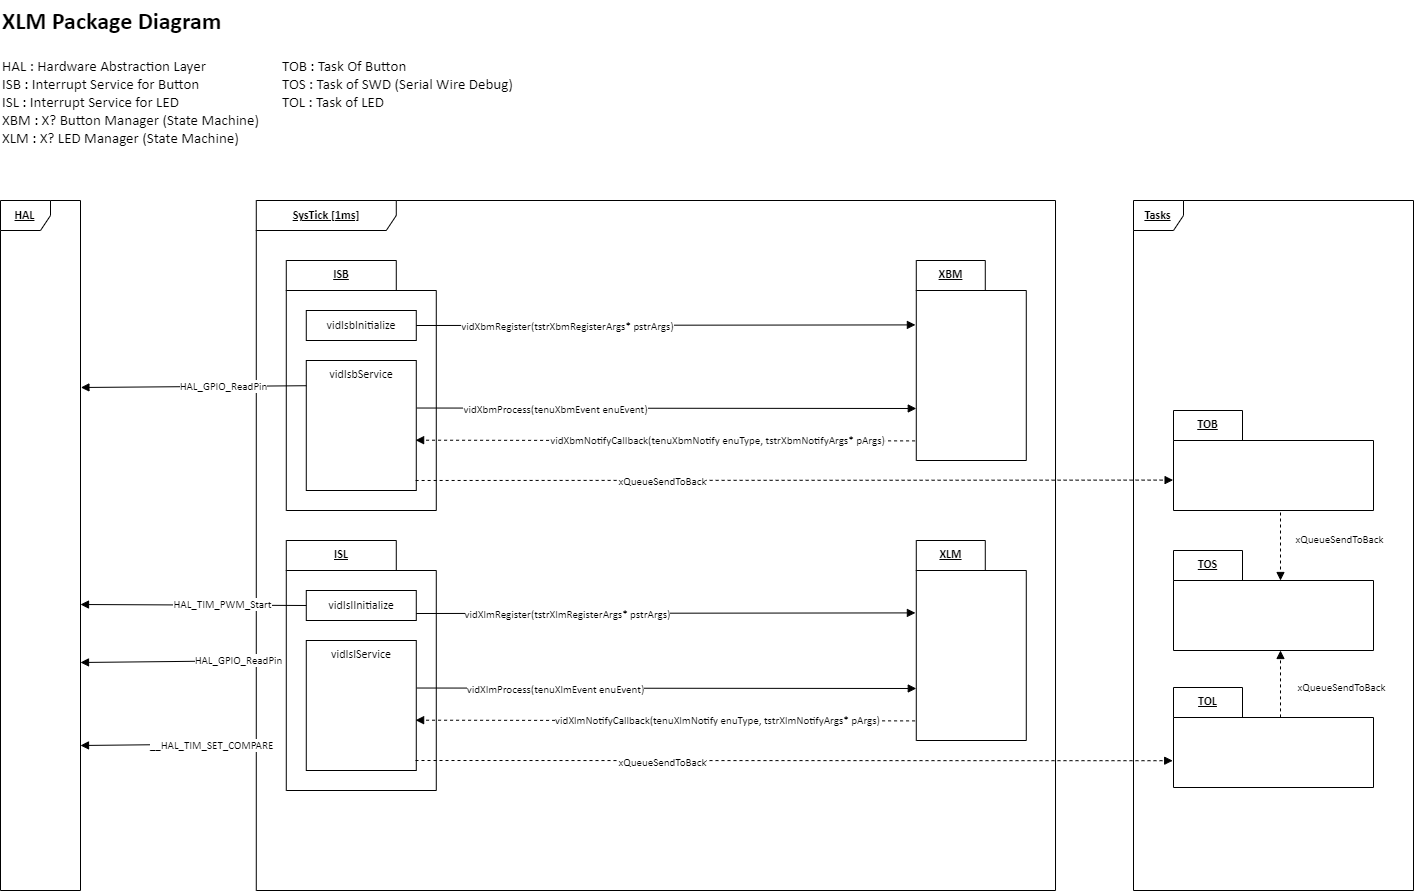

The diagram above was exported from draw.io. Its source (the exported page's mxGraphModel, read from the mxfile embedded in the PNG):
<mxGraphModel dx="1687" dy="993" grid="1" gridSize="10" guides="1" tooltips="1" connect="1" arrows="1" fold="1" page="1" pageScale="1" pageWidth="1654" pageHeight="1169" math="0" shadow="0">
  <root>
    <mxCell id="0" />
    <mxCell id="1" parent="0" />
    <mxCell id="DuBXzEyR3vmLx20q9r14-1" value="HAL" style="shape=umlFrame;whiteSpace=wrap;html=1;pointerEvents=0;recursiveResize=0;container=1;collapsible=0;width=50;height=30;labelBackgroundColor=default;fontFamily=Calibri;fontStyle=5" vertex="1" parent="1">
      <mxGeometry x="40" y="240" width="80" height="690" as="geometry" />
    </mxCell>
    <mxCell id="DuBXzEyR3vmLx20q9r14-2" value="SysTick [1ms]" style="shape=umlFrame;whiteSpace=wrap;html=1;pointerEvents=0;recursiveResize=0;container=1;collapsible=0;width=140;height=30;fontFamily=Calibri;fontStyle=5" vertex="1" parent="1">
      <mxGeometry x="295.78" y="240" width="799.23" height="690" as="geometry" />
    </mxCell>
    <mxCell id="DuBXzEyR3vmLx20q9r14-3" value="ISB" style="shape=folder;fontStyle=5;tabWidth=110;tabHeight=30;tabPosition=left;html=1;boundedLbl=1;labelInHeader=1;container=1;collapsible=0;recursiveResize=0;whiteSpace=wrap;verticalAlign=top;align=center;fontFamily=Calibri;" vertex="1" parent="DuBXzEyR3vmLx20q9r14-2">
      <mxGeometry x="30" y="60" width="150" height="250" as="geometry" />
    </mxCell>
    <mxCell id="DuBXzEyR3vmLx20q9r14-4" value="vidIsbInitialize" style="html=1;whiteSpace=wrap;align=center;fontFamily=Calibri;" vertex="1" parent="DuBXzEyR3vmLx20q9r14-3">
      <mxGeometry width="110" height="30" relative="1" as="geometry">
        <mxPoint x="20" y="50" as="offset" />
      </mxGeometry>
    </mxCell>
    <mxCell id="DuBXzEyR3vmLx20q9r14-5" value="vidIsbService" style="html=1;whiteSpace=wrap;verticalAlign=top;fontFamily=Calibri;" vertex="1" parent="DuBXzEyR3vmLx20q9r14-3">
      <mxGeometry x="20" y="100" width="110" height="130" as="geometry" />
    </mxCell>
    <mxCell id="DuBXzEyR3vmLx20q9r14-8" value="XBM" style="shape=folder;fontStyle=5;tabWidth=69;tabHeight=30;tabPosition=left;html=1;boundedLbl=1;labelInHeader=1;container=1;collapsible=0;recursiveResize=0;whiteSpace=wrap;verticalAlign=top;align=center;fontFamily=Calibri;" vertex="1" parent="DuBXzEyR3vmLx20q9r14-2">
      <mxGeometry x="660" y="60" width="110" height="200" as="geometry" />
    </mxCell>
    <mxCell id="DuBXzEyR3vmLx20q9r14-11" value="" style="html=1;verticalAlign=bottom;labelBackgroundColor=none;endArrow=block;endFill=1;rounded=0;exitX=1;exitY=0.5;exitDx=0;exitDy=0;entryX=-0.008;entryY=0.322;entryDx=0;entryDy=0;entryPerimeter=0;fontFamily=Calibri;" edge="1" parent="DuBXzEyR3vmLx20q9r14-2" source="DuBXzEyR3vmLx20q9r14-4" target="DuBXzEyR3vmLx20q9r14-8">
      <mxGeometry width="160" relative="1" as="geometry">
        <mxPoint x="60" y="195" as="sourcePoint" />
        <mxPoint x="-110" y="197" as="targetPoint" />
      </mxGeometry>
    </mxCell>
    <mxCell id="DuBXzEyR3vmLx20q9r14-12" value="vidXbmRegister(tstrXbmRegisterArgs* pstrArgs)" style="edgeLabel;html=1;align=center;verticalAlign=middle;resizable=0;points=[];fontFamily=Calibri;" vertex="1" connectable="0" parent="DuBXzEyR3vmLx20q9r14-11">
      <mxGeometry x="-0.1605" y="-1" relative="1" as="geometry">
        <mxPoint x="-59" as="offset" />
      </mxGeometry>
    </mxCell>
    <mxCell id="DuBXzEyR3vmLx20q9r14-13" value="" style="html=1;verticalAlign=bottom;labelBackgroundColor=none;endArrow=block;endFill=1;rounded=0;exitX=1.005;exitY=0.304;exitDx=0;exitDy=0;entryX=0;entryY=0;entryDx=0;entryDy=140;entryPerimeter=0;exitPerimeter=0;fontFamily=Calibri;" edge="1" parent="DuBXzEyR3vmLx20q9r14-2">
      <mxGeometry width="160" relative="1" as="geometry">
        <mxPoint x="160.54999999999973" y="207.51999999999998" as="sourcePoint" />
        <mxPoint x="660" y="208" as="targetPoint" />
      </mxGeometry>
    </mxCell>
    <mxCell id="DuBXzEyR3vmLx20q9r14-14" value="vidXbmProcess(tenuXbmEvent enuEvent)" style="edgeLabel;html=1;align=center;verticalAlign=middle;resizable=0;points=[];fontFamily=Calibri;" vertex="1" connectable="0" parent="DuBXzEyR3vmLx20q9r14-13">
      <mxGeometry x="-0.1605" y="-1" relative="1" as="geometry">
        <mxPoint x="-71" as="offset" />
      </mxGeometry>
    </mxCell>
    <mxCell id="DuBXzEyR3vmLx20q9r14-15" value="" style="html=1;verticalAlign=bottom;labelBackgroundColor=none;endArrow=block;endFill=1;rounded=0;exitX=-0.011;exitY=0.902;exitDx=0;exitDy=0;entryX=0.994;entryY=0.613;entryDx=0;entryDy=0;entryPerimeter=0;exitPerimeter=0;dashed=1;fontFamily=Calibri;" edge="1" parent="DuBXzEyR3vmLx20q9r14-2" source="DuBXzEyR3vmLx20q9r14-8" target="DuBXzEyR3vmLx20q9r14-5">
      <mxGeometry width="160" relative="1" as="geometry">
        <mxPoint x="171" y="210" as="sourcePoint" />
        <mxPoint x="500" y="210" as="targetPoint" />
      </mxGeometry>
    </mxCell>
    <mxCell id="DuBXzEyR3vmLx20q9r14-16" value="vidXbmNotifyCallback(tenuXbmNotify enuType, tstrXbmNotifyArgs* pArgs)" style="edgeLabel;html=1;align=center;verticalAlign=middle;resizable=0;points=[];fontFamily=Calibri;" vertex="1" connectable="0" parent="DuBXzEyR3vmLx20q9r14-15">
      <mxGeometry x="-0.1605" y="-1" relative="1" as="geometry">
        <mxPoint x="11" as="offset" />
      </mxGeometry>
    </mxCell>
    <mxCell id="DuBXzEyR3vmLx20q9r14-17" value="ISL" style="shape=folder;fontStyle=5;tabWidth=110;tabHeight=30;tabPosition=left;html=1;boundedLbl=1;labelInHeader=1;container=1;collapsible=0;recursiveResize=0;whiteSpace=wrap;verticalAlign=top;align=center;fontFamily=Calibri;" vertex="1" parent="DuBXzEyR3vmLx20q9r14-2">
      <mxGeometry x="30" y="340" width="150" height="250" as="geometry" />
    </mxCell>
    <mxCell id="DuBXzEyR3vmLx20q9r14-18" value="vidIslInitialize" style="html=1;whiteSpace=wrap;align=center;fontFamily=Calibri;" vertex="1" parent="DuBXzEyR3vmLx20q9r14-17">
      <mxGeometry width="110" height="30" relative="1" as="geometry">
        <mxPoint x="20" y="50" as="offset" />
      </mxGeometry>
    </mxCell>
    <mxCell id="DuBXzEyR3vmLx20q9r14-19" value="vidIslService" style="html=1;whiteSpace=wrap;verticalAlign=top;fontFamily=Calibri;" vertex="1" parent="DuBXzEyR3vmLx20q9r14-17">
      <mxGeometry x="20" y="100" width="110" height="130" as="geometry" />
    </mxCell>
    <mxCell id="DuBXzEyR3vmLx20q9r14-20" value="XLM" style="shape=folder;fontStyle=5;tabWidth=69;tabHeight=30;tabPosition=left;html=1;boundedLbl=1;labelInHeader=1;container=1;collapsible=0;recursiveResize=0;whiteSpace=wrap;verticalAlign=top;align=center;fontFamily=Calibri;" vertex="1" parent="DuBXzEyR3vmLx20q9r14-2">
      <mxGeometry x="660" y="340" width="110" height="200" as="geometry" />
    </mxCell>
    <mxCell id="DuBXzEyR3vmLx20q9r14-21" value="" style="html=1;verticalAlign=bottom;labelBackgroundColor=none;endArrow=block;endFill=1;rounded=0;exitX=1;exitY=0.5;exitDx=0;exitDy=0;entryX=-0.008;entryY=0.322;entryDx=0;entryDy=0;entryPerimeter=0;fontFamily=Calibri;" edge="1" parent="DuBXzEyR3vmLx20q9r14-2">
      <mxGeometry width="160" relative="1" as="geometry">
        <mxPoint x="160" y="413" as="sourcePoint" />
        <mxPoint x="659.1199999999999" y="412.4" as="targetPoint" />
      </mxGeometry>
    </mxCell>
    <mxCell id="DuBXzEyR3vmLx20q9r14-22" value="vidXlmRegister(tstrXlmRegisterArgs* pstrArgs)" style="edgeLabel;html=1;align=center;verticalAlign=middle;resizable=0;points=[];fontFamily=Calibri;" vertex="1" connectable="0" parent="DuBXzEyR3vmLx20q9r14-21">
      <mxGeometry x="-0.1605" y="-1" relative="1" as="geometry">
        <mxPoint x="-59" as="offset" />
      </mxGeometry>
    </mxCell>
    <mxCell id="DuBXzEyR3vmLx20q9r14-23" value="" style="html=1;verticalAlign=bottom;labelBackgroundColor=none;endArrow=block;endFill=1;rounded=0;exitX=1.005;exitY=0.304;exitDx=0;exitDy=0;entryX=0;entryY=0;entryDx=0;entryDy=140;entryPerimeter=0;exitPerimeter=0;fontFamily=Calibri;" edge="1" parent="DuBXzEyR3vmLx20q9r14-2">
      <mxGeometry width="160" relative="1" as="geometry">
        <mxPoint x="160.54999999999973" y="487.52" as="sourcePoint" />
        <mxPoint x="660" y="488" as="targetPoint" />
      </mxGeometry>
    </mxCell>
    <mxCell id="DuBXzEyR3vmLx20q9r14-24" value="vidXlmProcess(tenuXlmEvent enuEvent)" style="edgeLabel;html=1;align=center;verticalAlign=middle;resizable=0;points=[];fontFamily=Calibri;" vertex="1" connectable="0" parent="DuBXzEyR3vmLx20q9r14-23">
      <mxGeometry x="-0.1605" y="-1" relative="1" as="geometry">
        <mxPoint x="-71" as="offset" />
      </mxGeometry>
    </mxCell>
    <mxCell id="DuBXzEyR3vmLx20q9r14-25" value="" style="html=1;verticalAlign=bottom;labelBackgroundColor=none;endArrow=block;endFill=1;rounded=0;exitX=-0.011;exitY=0.902;exitDx=0;exitDy=0;entryX=0.994;entryY=0.613;entryDx=0;entryDy=0;entryPerimeter=0;exitPerimeter=0;dashed=1;fontFamily=Calibri;" edge="1" parent="DuBXzEyR3vmLx20q9r14-2" source="DuBXzEyR3vmLx20q9r14-20" target="DuBXzEyR3vmLx20q9r14-19">
      <mxGeometry width="160" relative="1" as="geometry">
        <mxPoint x="171" y="490" as="sourcePoint" />
        <mxPoint x="500" y="490" as="targetPoint" />
      </mxGeometry>
    </mxCell>
    <mxCell id="DuBXzEyR3vmLx20q9r14-26" value="vidXlmNotifyCallback(tenuXlmNotify enuType, tstrXlmNotifyArgs* pArgs)" style="edgeLabel;html=1;align=center;verticalAlign=middle;resizable=0;points=[];fontFamily=Calibri;" vertex="1" connectable="0" parent="DuBXzEyR3vmLx20q9r14-25">
      <mxGeometry x="-0.1605" y="-1" relative="1" as="geometry">
        <mxPoint x="11" as="offset" />
      </mxGeometry>
    </mxCell>
    <mxCell id="DuBXzEyR3vmLx20q9r14-41" value="" style="html=1;verticalAlign=bottom;labelBackgroundColor=none;endArrow=block;endFill=1;rounded=0;exitX=0.985;exitY=0.923;exitDx=0;exitDy=0;exitPerimeter=0;dashed=1;entryX=-0.004;entryY=0.732;entryDx=0;entryDy=0;entryPerimeter=0;fontFamily=Calibri;" edge="1" parent="DuBXzEyR3vmLx20q9r14-2" target="DuBXzEyR3vmLx20q9r14-35">
      <mxGeometry width="160" relative="1" as="geometry">
        <mxPoint x="159.22000000000003" y="560" as="sourcePoint" />
        <mxPoint x="985.22" y="560" as="targetPoint" />
      </mxGeometry>
    </mxCell>
    <mxCell id="DuBXzEyR3vmLx20q9r14-42" value="xQueueSendToBack" style="edgeLabel;html=1;align=center;verticalAlign=middle;resizable=0;points=[];fontFamily=Calibri;" vertex="1" connectable="0" parent="DuBXzEyR3vmLx20q9r14-41">
      <mxGeometry x="-0.1605" y="-1" relative="1" as="geometry">
        <mxPoint x="-71" as="offset" />
      </mxGeometry>
    </mxCell>
    <mxCell id="DuBXzEyR3vmLx20q9r14-6" value="" style="html=1;verticalAlign=bottom;labelBackgroundColor=none;endArrow=block;endFill=1;rounded=0;exitX=0;exitY=0.194;exitDx=0;exitDy=0;entryX=1.005;entryY=0.271;entryDx=0;entryDy=0;entryPerimeter=0;exitPerimeter=0;fontFamily=Calibri;" edge="1" parent="1" source="DuBXzEyR3vmLx20q9r14-5" target="DuBXzEyR3vmLx20q9r14-1">
      <mxGeometry width="160" relative="1" as="geometry">
        <mxPoint x="500" y="630" as="sourcePoint" />
        <mxPoint x="660" y="630" as="targetPoint" />
      </mxGeometry>
    </mxCell>
    <mxCell id="DuBXzEyR3vmLx20q9r14-7" value="HAL_GPIO_ReadPin" style="edgeLabel;html=1;align=center;verticalAlign=middle;resizable=0;points=[];fontFamily=Calibri;" vertex="1" connectable="0" parent="DuBXzEyR3vmLx20q9r14-6">
      <mxGeometry x="-0.1605" y="-1" relative="1" as="geometry">
        <mxPoint x="11" as="offset" />
      </mxGeometry>
    </mxCell>
    <mxCell id="DuBXzEyR3vmLx20q9r14-27" value="" style="html=1;verticalAlign=bottom;labelBackgroundColor=none;endArrow=block;endFill=1;rounded=0;exitX=0;exitY=0.5;exitDx=0;exitDy=0;fontFamily=Calibri;" edge="1" parent="1" source="DuBXzEyR3vmLx20q9r14-18">
      <mxGeometry width="160" relative="1" as="geometry">
        <mxPoint x="321" y="435" as="sourcePoint" />
        <mxPoint x="120" y="644" as="targetPoint" />
      </mxGeometry>
    </mxCell>
    <mxCell id="DuBXzEyR3vmLx20q9r14-28" value="HAL_TIM_PWM_Start" style="edgeLabel;html=1;align=center;verticalAlign=middle;resizable=0;points=[];fontFamily=Calibri;" vertex="1" connectable="0" parent="DuBXzEyR3vmLx20q9r14-27">
      <mxGeometry x="-0.1605" y="-1" relative="1" as="geometry">
        <mxPoint x="11" as="offset" />
      </mxGeometry>
    </mxCell>
    <mxCell id="DuBXzEyR3vmLx20q9r14-29" value="" style="html=1;verticalAlign=bottom;labelBackgroundColor=none;endArrow=block;endFill=1;rounded=0;exitX=0;exitY=0.194;exitDx=0;exitDy=0;entryX=1.005;entryY=0.271;entryDx=0;entryDy=0;entryPerimeter=0;exitPerimeter=0;fontFamily=Calibri;" edge="1" parent="1">
      <mxGeometry width="160" relative="1" as="geometry">
        <mxPoint x="311" y="700" as="sourcePoint" />
        <mxPoint x="120" y="702" as="targetPoint" />
      </mxGeometry>
    </mxCell>
    <mxCell id="DuBXzEyR3vmLx20q9r14-30" value="HAL_GPIO_ReadPin" style="edgeLabel;html=1;align=center;verticalAlign=middle;resizable=0;points=[];fontFamily=Calibri;" vertex="1" connectable="0" parent="DuBXzEyR3vmLx20q9r14-29">
      <mxGeometry x="-0.1605" y="-1" relative="1" as="geometry">
        <mxPoint x="46" as="offset" />
      </mxGeometry>
    </mxCell>
    <mxCell id="DuBXzEyR3vmLx20q9r14-31" value="" style="html=1;verticalAlign=bottom;labelBackgroundColor=none;endArrow=block;endFill=1;rounded=0;exitX=0;exitY=0.194;exitDx=0;exitDy=0;entryX=1.005;entryY=0.271;entryDx=0;entryDy=0;entryPerimeter=0;exitPerimeter=0;fontFamily=Calibri;" edge="1" parent="1">
      <mxGeometry width="160" relative="1" as="geometry">
        <mxPoint x="311" y="783" as="sourcePoint" />
        <mxPoint x="120" y="785" as="targetPoint" />
      </mxGeometry>
    </mxCell>
    <mxCell id="DuBXzEyR3vmLx20q9r14-32" value="__HAL_TIM_SET_COMPARE" style="edgeLabel;html=1;align=center;verticalAlign=middle;resizable=0;points=[];fontFamily=Calibri;" vertex="1" connectable="0" parent="DuBXzEyR3vmLx20q9r14-31">
      <mxGeometry x="-0.1605" y="-1" relative="1" as="geometry">
        <mxPoint x="19" y="2" as="offset" />
      </mxGeometry>
    </mxCell>
    <mxCell id="DuBXzEyR3vmLx20q9r14-33" value="Tasks" style="shape=umlFrame;whiteSpace=wrap;html=1;pointerEvents=0;recursiveResize=0;container=1;collapsible=0;width=50;height=30;fontFamily=Calibri;fontStyle=5" vertex="1" parent="1">
      <mxGeometry x="1173" y="240" width="280" height="690" as="geometry" />
    </mxCell>
    <mxCell id="DuBXzEyR3vmLx20q9r14-34" value="TOB" style="shape=folder;fontStyle=5;tabWidth=69;tabHeight=30;tabPosition=left;html=1;boundedLbl=1;labelInHeader=1;container=1;collapsible=0;recursiveResize=0;whiteSpace=wrap;verticalAlign=top;align=center;fontFamily=Calibri;" vertex="1" parent="DuBXzEyR3vmLx20q9r14-33">
      <mxGeometry x="40" y="210" width="200" height="100" as="geometry" />
    </mxCell>
    <mxCell id="DuBXzEyR3vmLx20q9r14-35" value="TOL" style="shape=folder;fontStyle=5;tabWidth=69;tabHeight=30;tabPosition=left;html=1;boundedLbl=1;labelInHeader=1;container=1;collapsible=0;recursiveResize=0;whiteSpace=wrap;verticalAlign=top;align=center;fontFamily=Calibri;" vertex="1" parent="DuBXzEyR3vmLx20q9r14-33">
      <mxGeometry x="40" y="487" width="200" height="100" as="geometry" />
    </mxCell>
    <mxCell id="DuBXzEyR3vmLx20q9r14-43" value="TOS" style="shape=folder;fontStyle=5;tabWidth=69;tabHeight=30;tabPosition=left;html=1;boundedLbl=1;labelInHeader=1;container=1;collapsible=0;recursiveResize=0;whiteSpace=wrap;verticalAlign=top;align=center;fontFamily=Calibri;" vertex="1" parent="DuBXzEyR3vmLx20q9r14-33">
      <mxGeometry x="40" y="350" width="200" height="100" as="geometry" />
    </mxCell>
    <mxCell id="DuBXzEyR3vmLx20q9r14-44" value="" style="html=1;verticalAlign=bottom;labelBackgroundColor=none;endArrow=block;endFill=1;rounded=0;dashed=1;entryX=0.5;entryY=1;entryDx=0;entryDy=0;entryPerimeter=0;exitX=0.535;exitY=0.299;exitDx=0;exitDy=0;exitPerimeter=0;fontFamily=Calibri;" edge="1" parent="DuBXzEyR3vmLx20q9r14-43" source="DuBXzEyR3vmLx20q9r14-35">
      <mxGeometry width="160" relative="1" as="geometry">
        <mxPoint x="107" y="160" as="sourcePoint" />
        <mxPoint x="107" y="100" as="targetPoint" />
      </mxGeometry>
    </mxCell>
    <mxCell id="DuBXzEyR3vmLx20q9r14-45" value="xQueueSendToBack" style="edgeLabel;html=1;align=center;verticalAlign=middle;resizable=0;points=[];fontFamily=Calibri;" vertex="1" connectable="0" parent="DuBXzEyR3vmLx20q9r14-44">
      <mxGeometry x="-0.1605" y="-1" relative="1" as="geometry">
        <mxPoint x="59" y="-2" as="offset" />
      </mxGeometry>
    </mxCell>
    <mxCell id="DuBXzEyR3vmLx20q9r14-46" value="" style="html=1;verticalAlign=bottom;labelBackgroundColor=none;endArrow=block;endFill=1;rounded=0;dashed=1;exitX=0.535;exitY=1.02;exitDx=0;exitDy=0;exitPerimeter=0;fontFamily=Calibri;" edge="1" parent="DuBXzEyR3vmLx20q9r14-33" source="DuBXzEyR3vmLx20q9r14-34">
      <mxGeometry width="160" relative="1" as="geometry">
        <mxPoint x="157" y="527" as="sourcePoint" />
        <mxPoint x="147" y="380" as="targetPoint" />
      </mxGeometry>
    </mxCell>
    <mxCell id="DuBXzEyR3vmLx20q9r14-47" value="xQueueSendToBack" style="edgeLabel;html=1;align=center;verticalAlign=middle;resizable=0;points=[];fontFamily=Calibri;" vertex="1" connectable="0" parent="DuBXzEyR3vmLx20q9r14-46">
      <mxGeometry x="-0.1605" y="-1" relative="1" as="geometry">
        <mxPoint x="59" y="-2" as="offset" />
      </mxGeometry>
    </mxCell>
    <mxCell id="DuBXzEyR3vmLx20q9r14-36" value="" style="html=1;verticalAlign=bottom;labelBackgroundColor=none;endArrow=block;endFill=1;rounded=0;exitX=0.985;exitY=0.923;exitDx=0;exitDy=0;exitPerimeter=0;dashed=1;entryX=-0.002;entryY=0.696;entryDx=0;entryDy=0;entryPerimeter=0;fontFamily=Calibri;" edge="1" parent="1" target="DuBXzEyR3vmLx20q9r14-34">
      <mxGeometry width="160" relative="1" as="geometry">
        <mxPoint x="455.1299999999999" y="519.99" as="sourcePoint" />
        <mxPoint x="1210" y="520" as="targetPoint" />
      </mxGeometry>
    </mxCell>
    <mxCell id="DuBXzEyR3vmLx20q9r14-37" value="xQueueSendToBack" style="edgeLabel;html=1;align=center;verticalAlign=middle;resizable=0;points=[];fontFamily=Calibri;" vertex="1" connectable="0" parent="DuBXzEyR3vmLx20q9r14-36">
      <mxGeometry x="-0.1605" y="-1" relative="1" as="geometry">
        <mxPoint x="-71" as="offset" />
      </mxGeometry>
    </mxCell>
    <mxCell id="gonP3rIY_VH19TJXN9tX-1" value="&lt;h1 style=&quot;margin-top: 0px;&quot;&gt;XLM Package Diagram&lt;/h1&gt;&lt;p&gt;&lt;br&gt;&lt;/p&gt;&lt;p&gt;&lt;br&gt;&lt;/p&gt;" style="text;html=1;whiteSpace=wrap;overflow=hidden;rounded=0;fontFamily=Calibri;" vertex="1" parent="1">
      <mxGeometry x="40" y="40" width="420" height="50" as="geometry" />
    </mxCell>
    <mxCell id="gonP3rIY_VH19TJXN9tX-2" value="&lt;span style=&quot;font-size: 15px;&quot;&gt;HAL : Hardware Abstraction Layer&lt;/span&gt;&lt;div style=&quot;font-size: 15px;&quot;&gt;&lt;span style=&quot;font-size: 15px;&quot;&gt;ISB : Interrupt Service for Button&lt;/span&gt;&lt;/div&gt;&lt;div style=&quot;font-size: 15px;&quot;&gt;&lt;div style=&quot;font-size: 15px;&quot;&gt;&lt;span style=&quot;font-size: 15px;&quot;&gt;ISL : Interrupt Service for LED&lt;/span&gt;&lt;/div&gt;&lt;div style=&quot;font-size: 15px;&quot;&gt;&lt;span style=&quot;font-size: 15px;&quot;&gt;XBM : X? Button Manager (State Machine)&lt;/span&gt;&lt;/div&gt;&lt;div style=&quot;font-size: 15px;&quot;&gt;&lt;span style=&quot;font-size: 15px;&quot;&gt;XLM : X? LED Manager&amp;nbsp;&lt;/span&gt;(State Machine)&lt;/div&gt;&lt;/div&gt;&lt;div style=&quot;font-size: 15px;&quot;&gt;&lt;span style=&quot;font-size: 15px;&quot;&gt;&lt;br style=&quot;font-size: 15px;&quot;&gt;&lt;/span&gt;&lt;/div&gt;" style="text;html=1;align=left;verticalAlign=top;whiteSpace=wrap;rounded=0;fontFamily=Calibri;labelBackgroundColor=default;fontSize=15;" vertex="1" parent="1">
      <mxGeometry x="40" y="90" width="260" height="110" as="geometry" />
    </mxCell>
    <mxCell id="gonP3rIY_VH19TJXN9tX-3" value="&lt;div style=&quot;font-size: 15px;&quot;&gt;&lt;span style=&quot;font-size: 15px;&quot;&gt;TOB : Task Of Button&lt;/span&gt;&lt;/div&gt;&lt;div style=&quot;font-size: 15px;&quot;&gt;&lt;span style=&quot;font-size: 15px;&quot;&gt;TOS : Task of SWD (Serial Wire Debug)&lt;/span&gt;&lt;/div&gt;&lt;div style=&quot;font-size: 15px;&quot;&gt;TOL : Task of LED&lt;span style=&quot;font-size: 15px;&quot;&gt;&lt;br&gt;&lt;/span&gt;&lt;/div&gt;" style="text;html=1;align=left;verticalAlign=top;whiteSpace=wrap;rounded=0;fontFamily=Calibri;labelBackgroundColor=default;fontSize=15;" vertex="1" parent="1">
      <mxGeometry x="320" y="90" width="260" height="110" as="geometry" />
    </mxCell>
  </root>
</mxGraphModel>